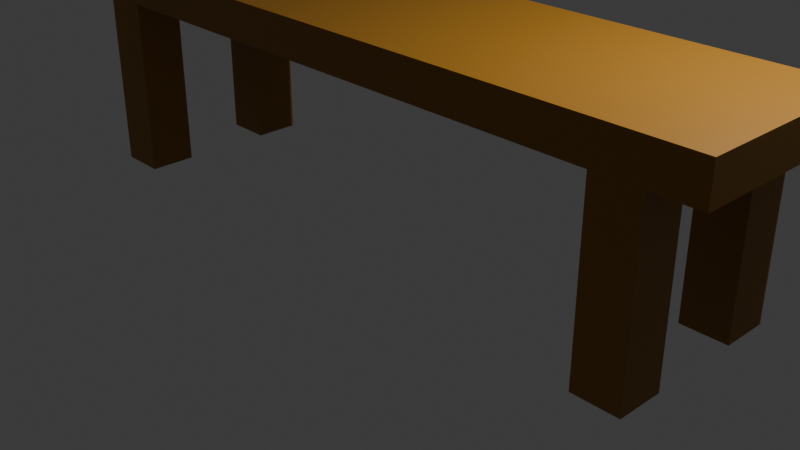 # Source: bench.blend  (saved by Blender 5.3.31; exported with 4.5.12 LTS)
import bpy
from mathutils import Matrix  # noqa: F401  (used for matrix-valued properties, if any)

bpy.ops.wm.read_factory_settings(use_empty=True)
scene = bpy.context.scene
scene.name = 'Scene'

# ---- collections
col_collection = bpy.data.collections.new('Collection'); scene.collection.children.link(col_collection)

# ---- materials (node trees are filled in below, after node groups)
mat_material = bpy.data.materials.new('Material')
mat_material.alpha_threshold = 0.0
mat_material.use_backface_culling_lightprobe_volume = False
mat_material.roughness = 0.5
mat_material.line_color = (0.0, 0.0, 0.0, 1.0)

# ---- material node trees
mat_material.use_nodes = True; mat_material.node_tree.nodes.clear()
_N = mat_material.node_tree.nodes; _L = mat_material.node_tree.links
n0 = _N.new('ShaderNodeOutputMaterial'); n0.name = 'Material Output'; n0.location = (200, 100)
n1 = _N.new('ShaderNodeBsdfPrincipled'); n1.name = 'Principled BSDF'; n1.location = (-200, 100)
n1.inputs[0].default_value = (0.32, 0.1433, 0.01033, 1.0)
n1.inputs[10].default_value = 0.005
_L.new(n1.outputs[0], n0.inputs[0])
n0.is_active_output = True

# ---- world
world_world = bpy.data.worlds.new('World'); scene.world = world_world
world_world.use_nodes = True; world_world.node_tree.nodes.clear()
_N = world_world.node_tree.nodes; _L = world_world.node_tree.links
n0 = _N.new('ShaderNodeOutputWorld'); n0.name = 'World Output'; n0.location = (200, 100)
n1 = _N.new('ShaderNodeBackground'); n1.name = 'Background'; n1.location = (-200, 100)
n1.inputs[0].default_value = (0.05088, 0.05088, 0.05088, 1.0)
_L.new(n1.outputs[0], n0.inputs[0])
n0.is_active_output = True
world_world.color = (0.05088, 0.05088, 0.05088)
world_world.sun_shadow_jitter_overblur = 0.0

# ---- cameras
cam_camera = bpy.data.cameras.new('Camera')
cam_camera.clip_end = 100.0
cam_camera.ortho_scale = 7.314

# ---- lights
light_light = bpy.data.lights.new('Light', 'POINT')
light_light.energy = 1000.0
light_light.shadow_soft_size = 0.1

# ---- meshes
me_cube = bpy.data.meshes.new('Cube')
me_cube.from_pydata([(1.0, 1.0, 1.0), (1.0, 1.0, -1.0), (1.0, -1.0, 1.0), (1.0, -1.0, -1.0), (-1.0, 1.0, 1.0), (-1.0, 1.0, -1.0), (-1.0, -1.0, 1.0), (-1.0, -1.0, -1.0), (0.004681, 1.0, -1.0), (0.004681, -1.0, 1.0), (0.004681, -1.0, -1.0), (0.004681, 1.0, 1.0), (-0.4977, 1.0, -1.0), (-0.4977, -1.0, 1.0), (-0.4977, -1.0, -1.0), (-0.4977, 1.0, 1.0), (-0.7488, 1.0, -1.0), (-0.7488, -1.0, 1.0), (-0.7488, -1.0, -1.0), (-0.7488, 1.0, 1.0), (-0.8744, 1.0, -1.0), (-0.8744, -1.0, 1.0), (-0.8744, -1.0, -1.0), (-0.8744, 1.0, 1.0), (0.5023, -1.0, -1.0), (0.5023, 1.0, 1.0), (0.5023, 1.0, -1.0), (0.5023, -1.0, 1.0), (0.7512, -1.0, -1.0), (0.7512, 1.0, 1.0), (0.7512, 1.0, -1.0), (0.7512, -1.0, 1.0), (0.8756, -1.0, -1.0), (0.8756, 1.0, 1.0), (0.8756, 1.0, -1.0), (0.8756, -1.0, 1.0), (-1.0, 0.0, -1.0), (1.0, 0.0, 1.0), (-1.0, 0.0, 1.0), (1.0, 0.0, -1.0), (0.004681, 0.0, -1.0), (0.004681, 0.0, 1.0), (-0.4977, 0.0, -1.0), (-0.4977, 0.0, 1.0), (-0.7488, 0.0, -1.0), (-0.7488, 0.0, 1.0), (-0.8744, 0.0, -1.0), (-0.8744, 0.0, 1.0), (0.5023, 0.0, 1.0), (0.5023, 0.0, -1.0), (0.7512, 0.0, 1.0), (0.7512, 0.0, -1.0), (0.8756, 0.0, 1.0), (0.8756, 0.0, -1.0), (-1.0, -0.5, -1.0), (1.0, -0.5, 1.0), (0.004681, -0.5, -1.0), (0.004681, -0.5, 1.0), (-0.4977, -0.5, -1.0), (-0.4977, -0.5, 1.0), (-0.7488, -0.5, -1.0), (-0.7488, -0.5, 1.0), (-0.8744, -0.5, -1.0), (-0.8744, -0.5, 1.0), (0.5023, -0.5, 1.0), (0.5023, -0.5, -1.0), (0.7512, -0.5, 1.0), (0.7512, -0.5, -1.0), (0.8756, -0.5, 1.0), (0.8756, -0.5, -1.0), (-1.0, -0.5, 1.0), (1.0, -0.5, -1.0), (-1.0, 0.5, 1.0), (1.0, 0.5, -1.0), (-1.0, 0.5, -1.0), (1.0, 0.5, 1.0), (0.004681, 0.5, -1.0), (0.004681, 0.5, 1.0), (-0.4977, 0.5, -1.0), (-0.4977, 0.5, 1.0), (-0.7488, 0.5, -1.0), (-0.7488, 0.5, 1.0), (-0.8744, 0.5, -1.0), (-0.8744, 0.5, 1.0), (0.5023, 0.5, 1.0), (0.5023, 0.5, -1.0), (0.7512, 0.5, 1.0), (0.7512, 0.5, -1.0), (0.8756, 0.5, 1.0), (0.8756, 0.5, -1.0), (-0.7488, 1.0, -10.53), (-0.7488, -1.0, -10.53), (-0.8744, 1.0, -10.53), (-0.8744, -1.0, -10.53), (0.7512, -1.0, -10.53), (0.7512, 1.0, -10.53), (0.8756, -1.0, -10.53), (0.8756, 1.0, -10.53), (-0.7488, -0.5, -10.53), (-0.8744, -0.5, -10.53), (0.7512, -0.5, -10.53), (0.8756, -0.5, -10.53), (-0.7488, 0.5, -10.53), (-0.8744, 0.5, -10.53), (0.7512, 0.5, -10.53), (0.8756, 0.5, -10.53)], [], [(63, 70, 6, 21), (22, 21, 6, 7), (74, 72, 4, 5), (69, 71, 3, 32), (71, 55, 2, 3), (34, 33, 0, 1), (12, 15, 11, 8), (58, 56, 10, 14), (24, 27, 9, 10), (64, 57, 9, 27), (60, 58, 14, 18), (16, 19, 15, 12), (10, 9, 13, 14), (57, 59, 13, 9), (20, 23, 19, 16), (28, 67, 100, 94), (14, 13, 17, 18), (59, 61, 17, 13), (54, 62, 22, 7), (5, 4, 23, 20), (18, 17, 21, 22), (61, 63, 21, 17), (66, 64, 27, 31), (28, 31, 27, 24), (8, 11, 25, 26), (56, 65, 24, 10), (32, 35, 31, 28), (68, 66, 31, 35), (26, 25, 29, 30), (65, 67, 28, 24), (55, 68, 35, 2), (3, 2, 35, 32), (30, 29, 33, 34), (87, 30, 95, 104), (87, 89, 53, 51), (75, 88, 52, 37), (85, 87, 51, 49), (88, 86, 50, 52), (76, 85, 49, 40), (86, 84, 48, 50), (81, 83, 47, 45), (74, 82, 46, 36), (79, 81, 45, 43), (82, 80, 44, 46), (77, 79, 43, 41), (80, 78, 42, 44), (84, 77, 41, 48), (78, 76, 40, 42), (73, 75, 37, 39), (89, 73, 39, 53), (54, 70, 38, 36), (83, 72, 38, 47), (7, 6, 70, 54), (51, 53, 69, 67), (37, 52, 68, 55), (49, 51, 67, 65), (52, 50, 66, 68), (40, 49, 65, 56), (50, 48, 64, 66), (45, 47, 63, 61), (36, 46, 62, 54), (43, 45, 61, 59), (46, 44, 60, 62), (41, 43, 59, 57), (44, 42, 58, 60), (48, 41, 57, 64), (42, 40, 56, 58), (39, 37, 55, 71), (53, 39, 71, 69), (47, 38, 70, 63), (23, 4, 72, 83), (34, 1, 73, 89), (1, 0, 75, 73), (12, 8, 76, 78), (25, 11, 77, 84), (16, 12, 78, 80), (11, 15, 79, 77), (20, 16, 90, 92), (15, 19, 81, 79), (5, 20, 82, 74), (19, 23, 83, 81), (29, 25, 84, 86), (8, 26, 85, 76), (33, 29, 86, 88), (26, 30, 87, 85), (0, 33, 88, 75), (62, 60, 98, 99), (36, 38, 72, 74), (99, 98, 91, 93), (100, 101, 96, 94), (92, 90, 102, 103), (95, 97, 105, 104), (16, 80, 102, 90), (18, 22, 93, 91), (69, 32, 96, 101), (32, 28, 94, 96), (34, 89, 105, 97), (82, 20, 92, 103), (80, 82, 103, 102), (30, 34, 97, 95), (22, 62, 99, 93), (60, 18, 91, 98), (89, 87, 104, 105), (67, 69, 101, 100)])
_uv = me_cube.uv_layers.new(name='UVMap')
_uv.uv.foreach_set('vector', [0.8593, 0.6875, 0.875, 0.6875, 0.875, 0.75, 0.8593, 0.75, 0.375, 0.9843, 0.625, 0.9843, 0.625, 1.0, 0.375, 1.0, 0.375, 0.1875, 0.625, 0.1875, 0.625, 0.25, 0.375, 0.25, 0.3594, 0.6875, 0.375, 0.6875, 0.375, 0.75, 0.3594, 0.75, 0.375, 0.6875, 0.625, 0.6875, 0.625, 0.75, 0.375, 0.75, 0.375, 0.4844, 0.625, 0.4844, 0.625, 0.5, 0.375, 0.5, 0.375, 0.3128, 0.625, 0.3128, 0.625, 0.3756, 0.375, 0.3756, 0.1878, 0.6875, 0.2506, 0.6875, 0.2506, 0.75, 0.1878, 0.75, 0.375, 0.8122, 0.625, 0.8122, 0.625, 0.8744, 0.375, 0.8744, 0.6872, 0.6875, 0.7494, 0.6875, 0.7494, 0.75, 0.6872, 0.75, 0.1564, 0.6875, 0.1878, 0.6875, 0.1878, 0.75, 0.1564, 0.75, 0.375, 0.2814, 0.625, 0.2814, 0.625, 0.3128, 0.375, 0.3128, 0.375, 0.8744, 0.625, 0.8744, 0.625, 0.9372, 0.375, 0.9372, 0.7494, 0.6875, 0.8122, 0.6875, 0.8122, 0.75, 0.7494, 0.75, 0.375, 0.2657, 0.625, 0.2657, 0.625, 0.2814, 0.375, 0.2814, 0.3439, 0.75, 0.3439, 0.6875, 0.3439, 0.6875, 0.3439, 0.75, 0.375, 0.9372, 0.625, 0.9372, 0.625, 0.9686, 0.375, 0.9686, 0.8122, 0.6875, 0.8436, 0.6875, 0.8436, 0.75, 0.8122, 0.75, 0.125, 0.6875, 0.1407, 0.6875, 0.1407, 0.75, 0.125, 0.75, 0.375, 0.25, 0.625, 0.25, 0.625, 0.2657, 0.375, 0.2657, 0.375, 0.9686, 0.625, 0.9686, 0.625, 0.9843, 0.375, 0.9843, 0.8436, 0.6875, 0.8593, 0.6875, 0.8593, 0.75, 0.8436, 0.75, 0.6561, 0.6875, 0.6872, 0.6875, 0.6872, 0.75, 0.6561, 0.75, 0.375, 0.7811, 0.625, 0.7811, 0.625, 0.8122, 0.375, 0.8122, 0.375, 0.3756, 0.625, 0.3756, 0.625, 0.4378, 0.375, 0.4378, 0.2506, 0.6875, 0.3128, 0.6875, 0.3128, 0.75, 0.2506, 0.75, 0.375, 0.7656, 0.625, 0.7656, 0.625, 0.7811, 0.375, 0.7811, 0.6406, 0.6875, 0.6561, 0.6875, 0.6561, 0.75, 0.6406, 0.75, 0.375, 0.4378, 0.625, 0.4378, 0.625, 0.4689, 0.375, 0.4689, 0.3128, 0.6875, 0.3439, 0.6875, 0.3439, 0.75, 0.3128, 0.75, 0.625, 0.6875, 0.6406, 0.6875, 0.6406, 0.75, 0.625, 0.75, 0.375, 0.75, 0.625, 0.75, 0.625, 0.7656, 0.375, 0.7656, 0.375, 0.4689, 0.625, 0.4689, 0.625, 0.4844, 0.375, 0.4844, 0.3439, 0.5625, 0.3439, 0.5, 0.3439, 0.5, 0.3439, 0.5625, 0.3439, 0.5625, 0.3594, 0.5625, 0.3594, 0.625, 0.3439, 0.625, 0.625, 0.5625, 0.6406, 0.5625, 0.6406, 0.625, 0.625, 0.625, 0.3128, 0.5625, 0.3439, 0.5625, 0.3439, 0.625, 0.3128, 0.625, 0.6406, 0.5625, 0.6561, 0.5625, 0.6561, 0.625, 0.6406, 0.625, 0.2506, 0.5625, 0.3128, 0.5625, 0.3128, 0.625, 0.2506, 0.625, 0.6561, 0.5625, 0.6872, 0.5625, 0.6872, 0.625, 0.6561, 0.625, 0.8436, 0.5625, 0.8593, 0.5625, 0.8593, 0.625, 0.8436, 0.625, 0.125, 0.5625, 0.1407, 0.5625, 0.1407, 0.625, 0.125, 0.625, 0.8122, 0.5625, 0.8436, 0.5625, 0.8436, 0.625, 0.8122, 0.625, 0.1407, 0.5625, 0.1564, 0.5625, 0.1564, 0.625, 0.1407, 0.625, 0.7494, 0.5625, 0.8122, 0.5625, 0.8122, 0.625, 0.7494, 0.625, 0.1564, 0.5625, 0.1878, 0.5625, 0.1878, 0.625, 0.1564, 0.625, 0.6872, 0.5625, 0.7494, 0.5625, 0.7494, 0.625, 0.6872, 0.625, 0.1878, 0.5625, 0.2506, 0.5625, 0.2506, 0.625, 0.1878, 0.625, 0.375, 0.5625, 0.625, 0.5625, 0.625, 0.625, 0.375, 0.625, 0.3594, 0.5625, 0.375, 0.5625, 0.375, 0.625, 0.3594, 0.625, 0.375, 0.0625, 0.625, 0.0625, 0.625, 0.125, 0.375, 0.125, 0.8593, 0.5625, 0.875, 0.5625, 0.875, 0.625, 0.8593, 0.625, 0.375, 0.0, 0.625, 0.0, 0.625, 0.0625, 0.375, 0.0625, 0.3439, 0.625, 0.3594, 0.625, 0.3594, 0.6875, 0.3439, 0.6875, 0.625, 0.625, 0.6406, 0.625, 0.6406, 0.6875, 0.625, 0.6875, 0.3128, 0.625, 0.3439, 0.625, 0.3439, 0.6875, 0.3128, 0.6875, 0.6406, 0.625, 0.6561, 0.625, 0.6561, 0.6875, 0.6406, 0.6875, 0.2506, 0.625, 0.3128, 0.625, 0.3128, 0.6875, 0.2506, 0.6875, 0.6561, 0.625, 0.6872, 0.625, 0.6872, 0.6875, 0.6561, 0.6875, 0.8436, 0.625, 0.8593, 0.625, 0.8593, 0.6875, 0.8436, 0.6875, 0.125, 0.625, 0.1407, 0.625, 0.1407, 0.6875, 0.125, 0.6875, 0.8122, 0.625, 0.8436, 0.625, 0.8436, 0.6875, 0.8122, 0.6875, 0.1407, 0.625, 0.1564, 0.625, 0.1564, 0.6875, 0.1407, 0.6875, 0.7494, 0.625, 0.8122, 0.625, 0.8122, 0.6875, 0.7494, 0.6875, 0.1564, 0.625, 0.1878, 0.625, 0.1878, 0.6875, 0.1564, 0.6875, 0.6872, 0.625, 0.7494, 0.625, 0.7494, 0.6875, 0.6872, 0.6875, 0.1878, 0.625, 0.2506, 0.625, 0.2506, 0.6875, 0.1878, 0.6875, 0.375, 0.625, 0.625, 0.625, 0.625, 0.6875, 0.375, 0.6875, 0.3594, 0.625, 0.375, 0.625, 0.375, 0.6875, 0.3594, 0.6875, 0.8593, 0.625, 0.875, 0.625, 0.875, 0.6875, 0.8593, 0.6875, 0.8593, 0.5, 0.875, 0.5, 0.875, 0.5625, 0.8593, 0.5625, 0.3594, 0.5, 0.375, 0.5, 0.375, 0.5625, 0.3594, 0.5625, 0.375, 0.5, 0.625, 0.5, 0.625, 0.5625, 0.375, 0.5625, 0.1878, 0.5, 0.2506, 0.5, 0.2506, 0.5625, 0.1878, 0.5625, 0.6872, 0.5, 0.7494, 0.5, 0.7494, 0.5625, 0.6872, 0.5625, 0.1564, 0.5, 0.1878, 0.5, 0.1878, 0.5625, 0.1564, 0.5625, 0.7494, 0.5, 0.8122, 0.5, 0.8122, 0.5625, 0.7494, 0.5625, 0.375, 0.2657, 0.375, 0.2814, 0.375, 0.2814, 0.375, 0.2657, 0.8122, 0.5, 0.8436, 0.5, 0.8436, 0.5625, 0.8122, 0.5625, 0.125, 0.5, 0.1407, 0.5, 0.1407, 0.5625, 0.125, 0.5625, 0.8436, 0.5, 0.8593, 0.5, 0.8593, 0.5625, 0.8436, 0.5625, 0.6561, 0.5, 0.6872, 0.5, 0.6872, 0.5625, 0.6561, 0.5625, 0.2506, 0.5, 0.3128, 0.5, 0.3128, 0.5625, 0.2506, 0.5625, 0.6406, 0.5, 0.6561, 0.5, 0.6561, 0.5625, 0.6406, 0.5625, 0.3128, 0.5, 0.3439, 0.5, 0.3439, 0.5625, 0.3128, 0.5625, 0.625, 0.5, 0.6406, 0.5, 0.6406, 0.5625, 0.625, 0.5625, 0.1407, 0.6875, 0.1564, 0.6875, 0.1564, 0.6875, 0.1407, 0.6875, 0.375, 0.125, 0.625, 0.125, 0.625, 0.1875, 0.375, 0.1875, 0.1407, 0.6875, 0.1564, 0.6875, 0.1564, 0.75, 0.1407, 0.75, 0.3439, 0.6875, 0.3594, 0.6875, 0.3594, 0.75, 0.3439, 0.75, 0.1407, 0.5, 0.1564, 0.5, 0.1564, 0.5625, 0.1407, 0.5625, 0.3439, 0.5, 0.3594, 0.5, 0.3594, 0.5625, 0.3439, 0.5625, 0.1564, 0.5, 0.1564, 0.5625, 0.1564, 0.5625, 0.1564, 0.5, 0.375, 0.9686, 0.375, 0.9843, 0.375, 0.9843, 0.375, 0.9686, 0.3594, 0.6875, 0.3594, 0.75, 0.3594, 0.75, 0.3594, 0.6875, 0.375, 0.7656, 0.375, 0.7811, 0.375, 0.7811, 0.375, 0.7656, 0.3594, 0.5, 0.3594, 0.5625, 0.3594, 0.5625, 0.3594, 0.5, 0.1407, 0.5625, 0.1407, 0.5, 0.1407, 0.5, 0.1407, 0.5625, 0.1564, 0.5625, 0.1407, 0.5625, 0.1407, 0.5625, 0.1564, 0.5625, 0.375, 0.4689, 0.375, 0.4844, 0.375, 0.4844, 0.375, 0.4689, 0.1407, 0.75, 0.1407, 0.6875, 0.1407, 0.6875, 0.1407, 0.75, 0.1564, 0.6875, 0.1564, 0.75, 0.1564, 0.75, 0.1564, 0.6875, 0.3594, 0.5625, 0.3439, 0.5625, 0.3439, 0.5625, 0.3594, 0.5625, 0.3439, 0.6875, 0.3594, 0.6875, 0.3594, 0.6875, 0.3439, 0.6875])
me_cube.materials.append(mat_material)
me_cube.update()

# ---- objects
ob_cube = bpy.data.objects.new('Cube', me_cube)
ob_light = bpy.data.objects.new('Light', light_light)
ob_camera = bpy.data.objects.new('Camera', cam_camera)

# ---- transforms, parenting, visibility, modifiers, constraints
ob_cube.location = (0.0, 0.0, 2.0)
ob_cube.scale = (4.0, 1.0, 0.2)
ob_cube.lock_rotations_4d = False
ob_cube.empty_display_type = 'ARROWS'
ob_cube.lineart.crease_threshold = 0.0
ob_light.location = (4.076, 1.005, 5.904)
ob_light.rotation_euler = (0.6503, 0.05522, 1.866)
ob_light.lock_rotations_4d = False
ob_light.empty_display_type = 'ARROWS'
ob_light.color = (0.0, 0.0, 0.0, 0.0)
ob_light.lineart.crease_threshold = 0.0
ob_camera.location = (7.359, -6.926, 4.958)
ob_camera.rotation_euler = (1.109, 0.0, 0.8149)
ob_camera.lock_rotations_4d = False
ob_camera.empty_display_type = 'ARROWS'
ob_camera.color = (0.0, 0.0, 0.0, 0.0)
ob_camera.display_type = 'WIRE'
ob_camera.lineart.crease_threshold = 0.0

# ---- collection membership
col_collection.objects.link(ob_cube)
col_collection.objects.link(ob_light)
col_collection.objects.link(ob_camera)

# ---- scene / render settings (as saved in the file)
scene.camera = ob_camera
scene.frame_start = 1; scene.frame_end = 250; scene.frame_set(1)
scene.render.engine = 'BLENDER_EEVEE_NEXT'
scene.render.bake_bias = 0.0
scene.render.bake_samples = 0
scene.render.compositor_device = 'GPU'
scene.eevee.use_volume_custom_range = False
scene.eevee.fast_gi_thickness_near = 0.1
scene.eevee.fast_gi_thickness_far = 0.0
scene.eevee.ray_tracing_options.screen_trace_thickness = 0.1
bpy.context.view_layer.update()
